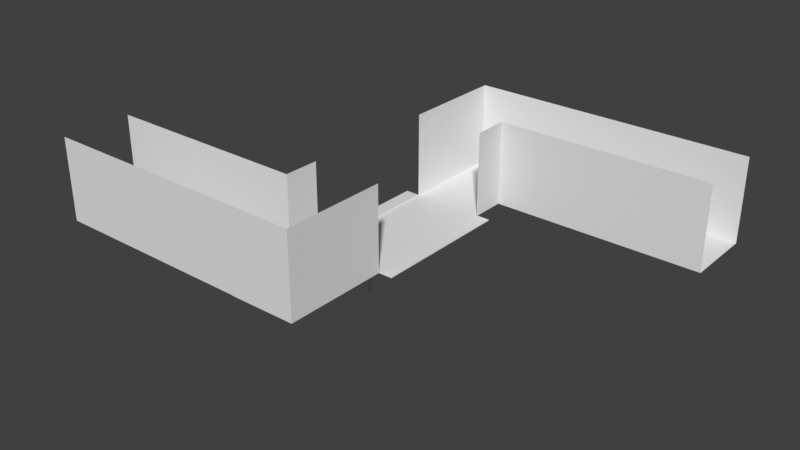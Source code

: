 # Source: 1.blend  (saved by Blender 2.79.0; exported with 4.5.12 LTS)
import bpy
from mathutils import Matrix  # noqa: F401  (used for matrix-valued properties, if any)

bpy.ops.wm.read_factory_settings(use_empty=True)
scene = bpy.context.scene
scene.name = 'Scene'

# ---- collections
col_collection_1 = bpy.data.collections.new('Collection 1'); scene.collection.children.link(col_collection_1)

# ---- world
world_world = bpy.data.worlds.new('World'); scene.world = world_world
world_world.color = (0.05088, 0.05088, 0.05088)
world_world.use_sun_shadow = False
world_world.sun_shadow_jitter_overblur = 0.0
world_world.cycles.sampling_method = 'MANUAL'

# ---- meshes
me_plane = bpy.data.meshes.new('Plane')
me_plane.from_pydata([(-5.0, -25.0, 0.0), (5.0, -25.0, 0.0), (-5.0, 25.0, 0.0), (5.0, 25.0, 0.0), (-5.0, 15.0, 0.0), (-5.0, 5.0, 0.0), (-5.0, -5.0, 0.0), (-5.0, -15.0, 0.0), (5.0, -15.0, 0.0), (5.0, -5.0, 0.0), (5.0, 5.0, 0.0), (5.0, 15.0, 0.0), (-15.0, -25.0, 0.0), (-15.0, -15.0, 0.0), (-25.0, -25.0, 0.0), (-25.0, -15.0, 0.0), (-35.0, -25.0, 0.0), (-35.0, -15.0, 0.0), (15.0, 25.0, 0.0), (15.0, 15.0, 0.0), (25.0, 25.0, 0.0), (25.0, 15.0, 0.0), (35.0, 25.0, 0.0), (35.0, 15.0, 0.0), (-5.0, 10.0, 0.0), (5.0, 10.0, 0.0), (-5.0, -10.0, 0.0), (5.0, -10.0, 0.0), (-5.0, 0.0, 0.0), (5.0, 0.0, 0.0), (7.0, -5.0, 0.0), (7.0, 5.0, 0.0), (7.0, 10.0, 0.0), (7.0, -10.0, 0.0), (7.0, 0.0, 0.0), (-7.0, 5.0, 0.0), (-7.0, -5.0, 0.0), (-7.0, 10.0, 0.0), (-7.0, -10.0, 0.0), (-7.0, 0.0, 0.0), (-5.0, -25.0, 12.0), (5.0, -25.0, 12.0), (-5.0, 25.0, 12.0), (5.0, 25.0, 12.0), (-5.0, 15.0, 12.0), (-5.0, -15.0, 12.0), (5.0, -15.0, 12.0), (5.0, 15.0, 12.0), (-15.0, -25.0, 12.0), (-15.0, -15.0, 12.0), (-25.0, -25.0, 12.0), (-25.0, -15.0, 12.0), (-35.0, -25.0, 12.0), (-35.0, -15.0, 12.0), (15.0, 25.0, 12.0), (15.0, 15.0, 12.0), (25.0, 25.0, 12.0), (25.0, 15.0, 12.0), (35.0, 25.0, 12.0), (35.0, 15.0, 12.0), (-5.0, 10.0, 12.0), (5.0, 10.0, 12.0), (-5.0, -10.0, 12.0), (5.0, -10.0, 12.0), (-5.0, 10.0, 0.12), (-5.0, 5.0, 0.12), (-5.0, 0.0, 0.12), (-5.0, -5.0, 0.12), (5.0, -10.0, 0.12), (5.0, -5.0, 0.12), (5.0, 0.0, 0.12), (5.0, 5.0, 0.12), (5.0, 10.0, 0.12), (-5.0, -10.0, 0.12), (7.0, -10.0, 0.12), (7.0, -5.0, 0.12), (7.0, 0.0, 0.12), (7.0, 5.0, 0.12), (7.0, 10.0, 0.12), (-7.0, 10.0, 0.12), (-7.0, 5.0, 0.12), (-7.0, 0.0, 0.12), (-7.0, -5.0, 0.12), (-7.0, -10.0, 0.12), (-3.75, -25.0, -0.05), (-3.75, 25.0, -0.05), (-3.75, -15.0, -0.05), (-3.75, -5.0, -0.05), (-3.75, 5.0, -0.05), (-3.75, 15.0, -0.05), (-3.75, 10.0, -0.05), (-3.75, -10.0, -0.05), (-3.75, 0.0, -0.05), (-4.375, -15.0, -0.05), (-4.375, 25.0, -0.05), (-4.375, -5.0, -0.05), (-4.375, 5.0, -0.05), (-4.375, 15.0, -0.05), (-4.375, 10.0, -0.05), (-4.375, -10.0, -0.05), (-4.375, 0.0, -0.05), (-4.375, -25.0, -0.05), (-3.75, -4.0, -0.05), (-3.75, -3.0, -0.05), (-3.75, -2.0, -0.05), (-3.75, -1.0, -0.05), (-4.375, -4.0, -0.05), (-4.375, -3.0, -0.05), (-4.375, -2.0, -0.05), (-4.375, -1.0, -0.05), (-3.75, -1.5, -0.05), (-4.375, -1.5, -0.05), (-3.75, -1.5, -10.05), (-3.75, -1.0, -10.05), (-4.375, -1.5, -10.05), (-4.375, -1.0, -10.05)], [], [(89, 11, 3, 85), (84, 1, 8, 86), (91, 27, 9, 87), (92, 29, 10, 88), (90, 25, 11, 89), (0, 7, 13, 12), (12, 13, 15, 14), (14, 15, 17, 16), (3, 11, 19, 18), (18, 19, 21, 20), (20, 21, 23, 22), (88, 10, 25, 90), (86, 8, 27, 91), (87, 9, 29, 92, 105, 110, 104, 103, 102), (10, 29, 70, 71), (36, 38, 83, 82), (30, 34, 76, 75), (9, 27, 68, 69), (39, 36, 82, 81), (24, 37, 79, 64), (31, 32, 78, 77), (37, 35, 80, 79), (21, 19, 55, 57), (8, 1, 41, 46), (14, 16, 52, 50), (27, 8, 46, 63), (4, 97, 94, 2), (17, 15, 51, 53), (0, 12, 48, 40), (20, 22, 58, 56), (1, 84, 101, 0, 40, 41), (13, 7, 45, 49), (23, 21, 57, 59), (11, 25, 61, 47), (3, 18, 54, 43), (4, 2, 42, 44), (24, 4, 44, 60), (19, 11, 47, 55), (12, 14, 50, 48), (15, 13, 49, 51), (18, 20, 56, 54), (7, 26, 62, 45), (71, 70, 76, 77), (70, 69, 75, 76), (72, 71, 77, 78), (69, 68, 74, 75), (67, 66, 81, 82), (73, 67, 82, 83), (66, 65, 80, 81), (65, 64, 79, 80), (28, 5, 65, 66), (35, 39, 81, 80), (29, 9, 69, 70), (5, 24, 64, 65), (25, 10, 71, 72), (32, 25, 72, 78), (6, 28, 66, 67), (33, 30, 75, 74), (38, 26, 73, 83), (27, 33, 74, 68), (34, 31, 77, 76), (26, 6, 67, 73), (26, 99, 95, 6), (0, 101, 93, 7), (109, 105, 92, 100), (93, 86, 91, 99), (96, 88, 90, 98), (98, 90, 89, 97), (100, 92, 88, 96), (99, 91, 87, 95), (101, 84, 86, 93), (97, 89, 85, 94), (2, 94, 85, 3, 43, 42), (28, 100, 96, 5), (24, 98, 97, 4), (5, 96, 98, 24), (7, 93, 99, 26), (6, 95, 106, 107, 108, 111, 109, 100, 28), (95, 87, 102, 106), (106, 102, 103, 107), (107, 103, 104, 108), (109, 111, 114, 115), (108, 104, 110, 111), (114, 112, 113, 115), (110, 105, 113, 112), (111, 110, 112, 114), (105, 109, 115, 113)])
me_plane.use_remesh_preserve_volume = False
me_plane.use_remesh_preserve_attributes = False
me_plane.use_mirror_vertex_groups = False
me_plane.update()

# ---- objects
ob_plane = bpy.data.objects.new('Plane', me_plane)

# ---- transforms, parenting, visibility, modifiers, constraints
ob_plane.location = (0.0, 0.0, 0.0)
ob_plane.lineart.crease_threshold = 0.0

# ---- collection membership
col_collection_1.objects.link(ob_plane)

# ---- scene / render settings (as saved in the file)
scene.frame_start = 1; scene.frame_end = 250; scene.frame_set(1)
scene.render.engine = 'BLENDER_EEVEE_NEXT'
scene.render.resolution_percentage = 50
scene.render.dither_intensity = 0.0
scene.cycles.use_denoising = False
scene.cycles.samples = 128
scene.cycles.sampling_pattern = 'TABULATED_SOBOL'
scene.cycles.use_adaptive_sampling = False
scene.cycles.use_light_tree = False
scene.cycles.blur_glossy = 0.0
scene.cycles.sample_clamp_indirect = 0.0
scene.view_settings.view_transform = 'Standard'
bpy.context.view_layer.update()

# ---- added for rendering (the .blend has no active camera and no usable light): camera, sun
cam_auto = bpy.data.cameras.new('AutoCamera')
cam_auto.lens = 50.0
cam_auto.sensor_width = 36.0
cam_auto.clip_end = 1441.97
ob_auto_camera = bpy.data.objects.new('AutoCamera', cam_auto)
scene.collection.objects.link(ob_auto_camera)
ob_auto_camera.location = (82.1639, -98.5967, 66.7061)
ob_auto_camera.rotation_euler = (1.09748, -7.21219e-08, 0.694738)
scene.camera = ob_auto_camera
light_auto_sun = bpy.data.lights.new('AutoSun', 'SUN')
light_auto_sun.energy = 3.0
light_auto_sun.angle = 0.0523599
ob_auto_sun = bpy.data.objects.new('AutoSun', light_auto_sun)
scene.collection.objects.link(ob_auto_sun)
ob_auto_sun.rotation_euler = (0.872665, 0.174533, 0.523599)
bpy.context.view_layer.update()
